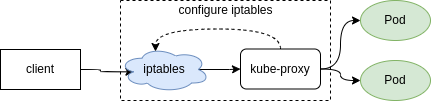

The diagram above was exported from draw.io. Its source (the exported page's mxGraphModel, read from the mxfile embedded in the PNG):
<mxGraphModel dx="918" dy="807" grid="1" gridSize="10" guides="1" tooltips="1" connect="1" arrows="1" fold="1" page="1" pageScale="1" pageWidth="827" pageHeight="1169" math="0" shadow="0">
  <root>
    <mxCell id="0" />
    <mxCell id="1" parent="0" />
    <mxCell id="alWvE-UWYD_N1dgkhz9v-2" value="" style="rounded=0;whiteSpace=wrap;html=1;dashed=1;fillColor=none;" parent="1" vertex="1">
      <mxGeometry x="200" y="300" width="210" height="100" as="geometry" />
    </mxCell>
    <mxCell id="alWvE-UWYD_N1dgkhz9v-17" value="" style="edgeStyle=orthogonalEdgeStyle;curved=1;rounded=0;orthogonalLoop=1;jettySize=auto;html=1;entryX=0.16;entryY=0.55;entryDx=0;entryDy=0;entryPerimeter=0;" parent="1" source="alWvE-UWYD_N1dgkhz9v-1" target="alWvE-UWYD_N1dgkhz9v-3" edge="1">
      <mxGeometry relative="1" as="geometry" />
    </mxCell>
    <mxCell id="alWvE-UWYD_N1dgkhz9v-1" value="client" style="rounded=0;whiteSpace=wrap;html=1;" parent="1" vertex="1">
      <mxGeometry x="80" y="349" width="80" height="40" as="geometry" />
    </mxCell>
    <mxCell id="alWvE-UWYD_N1dgkhz9v-18" style="edgeStyle=orthogonalEdgeStyle;curved=1;rounded=0;orthogonalLoop=1;jettySize=auto;html=1;exitX=0.875;exitY=0.5;exitDx=0;exitDy=0;exitPerimeter=0;entryX=0;entryY=0.5;entryDx=0;entryDy=0;" parent="1" source="alWvE-UWYD_N1dgkhz9v-3" target="alWvE-UWYD_N1dgkhz9v-6" edge="1">
      <mxGeometry relative="1" as="geometry" />
    </mxCell>
    <mxCell id="alWvE-UWYD_N1dgkhz9v-3" value="&lt;font color=&quot;#000000&quot;&gt;iptables&lt;/font&gt;" style="ellipse;shape=cloud;whiteSpace=wrap;html=1;fillColor=#dae8fc;strokeColor=#6c8ebf;" parent="1" vertex="1">
      <mxGeometry x="199" y="346.5" width="90" height="45" as="geometry" />
    </mxCell>
    <mxCell id="alWvE-UWYD_N1dgkhz9v-9" style="edgeStyle=orthogonalEdgeStyle;rounded=0;orthogonalLoop=1;jettySize=auto;html=1;exitX=0.5;exitY=0;exitDx=0;exitDy=0;entryX=0.4;entryY=0.1;entryDx=0;entryDy=0;entryPerimeter=0;curved=1;dashed=1;" parent="1" source="alWvE-UWYD_N1dgkhz9v-6" target="alWvE-UWYD_N1dgkhz9v-3" edge="1">
      <mxGeometry relative="1" as="geometry">
        <Array as="points">
          <mxPoint x="360" y="328.5" />
          <mxPoint x="235" y="328.5" />
        </Array>
      </mxGeometry>
    </mxCell>
    <mxCell id="alWvE-UWYD_N1dgkhz9v-15" style="edgeStyle=orthogonalEdgeStyle;curved=1;rounded=0;orthogonalLoop=1;jettySize=auto;html=1;exitX=1;exitY=0.5;exitDx=0;exitDy=0;entryX=0;entryY=0.5;entryDx=0;entryDy=0;" parent="1" source="alWvE-UWYD_N1dgkhz9v-6" target="alWvE-UWYD_N1dgkhz9v-13" edge="1">
      <mxGeometry relative="1" as="geometry" />
    </mxCell>
    <mxCell id="alWvE-UWYD_N1dgkhz9v-16" style="edgeStyle=orthogonalEdgeStyle;curved=1;rounded=0;orthogonalLoop=1;jettySize=auto;html=1;exitX=1;exitY=0.5;exitDx=0;exitDy=0;entryX=0;entryY=0.5;entryDx=0;entryDy=0;" parent="1" source="alWvE-UWYD_N1dgkhz9v-6" target="alWvE-UWYD_N1dgkhz9v-14" edge="1">
      <mxGeometry relative="1" as="geometry" />
    </mxCell>
    <mxCell id="alWvE-UWYD_N1dgkhz9v-6" value="kube-proxy" style="rounded=1;whiteSpace=wrap;html=1;fillColor=none;" parent="1" vertex="1">
      <mxGeometry x="320" y="348.5" width="80" height="40" as="geometry" />
    </mxCell>
    <mxCell id="alWvE-UWYD_N1dgkhz9v-10" value="configure iptables" style="text;html=1;align=center;verticalAlign=middle;resizable=0;points=[];autosize=1;" parent="1" vertex="1">
      <mxGeometry x="250" y="300" width="110" height="20" as="geometry" />
    </mxCell>
    <mxCell id="alWvE-UWYD_N1dgkhz9v-13" value="&lt;font color=&quot;#000000&quot;&gt;Pod&lt;/font&gt;" style="ellipse;whiteSpace=wrap;html=1;fillColor=#d5e8d4;strokeColor=#82b366;" parent="1" vertex="1">
      <mxGeometry x="440" y="300" width="70" height="40" as="geometry" />
    </mxCell>
    <mxCell id="alWvE-UWYD_N1dgkhz9v-14" value="&lt;font color=&quot;#000000&quot;&gt;Pod&lt;/font&gt;" style="ellipse;whiteSpace=wrap;html=1;fillColor=#d5e8d4;strokeColor=#82b366;" parent="1" vertex="1">
      <mxGeometry x="440" y="360" width="70" height="40" as="geometry" />
    </mxCell>
  </root>
</mxGraphModel>